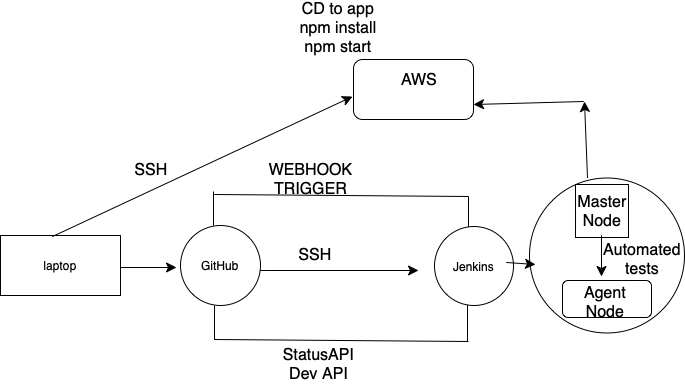

The diagram above was exported from draw.io. Its source (the exported page's mxGraphModel, read from the mxfile embedded in the PNG):
<mxGraphModel dx="1434" dy="997" grid="0" gridSize="10" guides="1" tooltips="1" connect="1" arrows="1" fold="1" page="0" pageScale="1" pageWidth="827" pageHeight="1169" math="0" shadow="0">
  <root>
    <mxCell id="0" />
    <mxCell id="1" parent="0" />
    <mxCell id="9WwKA7tsUIf7g22ynLH1-1" value="laptop" style="rounded=0;whiteSpace=wrap;html=1;" vertex="1" parent="1">
      <mxGeometry x="-115" y="180" width="120" height="60" as="geometry" />
    </mxCell>
    <mxCell id="9WwKA7tsUIf7g22ynLH1-2" value="" style="endArrow=classic;html=1;rounded=0;fontSize=12;startSize=8;endSize=8;curved=1;" edge="1" parent="1">
      <mxGeometry width="50" height="50" relative="1" as="geometry">
        <mxPoint x="5" y="212" as="sourcePoint" />
        <mxPoint x="61" y="212" as="targetPoint" />
      </mxGeometry>
    </mxCell>
    <mxCell id="9WwKA7tsUIf7g22ynLH1-3" value="GitHub" style="ellipse;whiteSpace=wrap;html=1;aspect=fixed;" vertex="1" parent="1">
      <mxGeometry x="65" y="170" width="80" height="80" as="geometry" />
    </mxCell>
    <mxCell id="9WwKA7tsUIf7g22ynLH1-5" value="" style="endArrow=none;html=1;rounded=0;fontSize=12;startSize=8;endSize=8;curved=1;" edge="1" parent="1">
      <mxGeometry width="50" height="50" relative="1" as="geometry">
        <mxPoint x="98" y="170" as="sourcePoint" />
        <mxPoint x="98" y="136" as="targetPoint" />
      </mxGeometry>
    </mxCell>
    <mxCell id="9WwKA7tsUIf7g22ynLH1-6" value="" style="endArrow=none;html=1;rounded=0;fontSize=12;startSize=8;endSize=8;curved=1;" edge="1" parent="1">
      <mxGeometry width="50" height="50" relative="1" as="geometry">
        <mxPoint x="99" y="139" as="sourcePoint" />
        <mxPoint x="353" y="141" as="targetPoint" />
      </mxGeometry>
    </mxCell>
    <mxCell id="9WwKA7tsUIf7g22ynLH1-7" value="" style="endArrow=none;html=1;rounded=0;fontSize=12;startSize=8;endSize=8;curved=1;" edge="1" parent="1">
      <mxGeometry width="50" height="50" relative="1" as="geometry">
        <mxPoint x="99" y="284" as="sourcePoint" />
        <mxPoint x="99" y="250" as="targetPoint" />
      </mxGeometry>
    </mxCell>
    <mxCell id="9WwKA7tsUIf7g22ynLH1-8" value="" style="endArrow=none;html=1;rounded=0;fontSize=12;startSize=8;endSize=8;curved=1;" edge="1" parent="1">
      <mxGeometry width="50" height="50" relative="1" as="geometry">
        <mxPoint x="99" y="284" as="sourcePoint" />
        <mxPoint x="353" y="286" as="targetPoint" />
      </mxGeometry>
    </mxCell>
    <mxCell id="9WwKA7tsUIf7g22ynLH1-9" value="" style="endArrow=none;html=1;rounded=0;fontSize=12;startSize=8;endSize=8;curved=1;" edge="1" parent="1">
      <mxGeometry width="50" height="50" relative="1" as="geometry">
        <mxPoint x="353" y="195" as="sourcePoint" />
        <mxPoint x="353" y="141" as="targetPoint" />
      </mxGeometry>
    </mxCell>
    <mxCell id="9WwKA7tsUIf7g22ynLH1-10" value="" style="endArrow=none;html=1;rounded=0;fontSize=12;startSize=8;endSize=8;curved=1;" edge="1" parent="1">
      <mxGeometry width="50" height="50" relative="1" as="geometry">
        <mxPoint x="352" y="286" as="sourcePoint" />
        <mxPoint x="352" y="232" as="targetPoint" />
      </mxGeometry>
    </mxCell>
    <mxCell id="9WwKA7tsUIf7g22ynLH1-11" value="Jenkins" style="ellipse;whiteSpace=wrap;html=1;aspect=fixed;" vertex="1" parent="1">
      <mxGeometry x="319" y="171" width="79" height="79" as="geometry" />
    </mxCell>
    <mxCell id="9WwKA7tsUIf7g22ynLH1-12" value="" style="endArrow=classic;html=1;rounded=0;fontSize=12;startSize=8;endSize=8;curved=1;" edge="1" parent="1">
      <mxGeometry width="50" height="50" relative="1" as="geometry">
        <mxPoint x="145" y="215" as="sourcePoint" />
        <mxPoint x="303" y="215" as="targetPoint" />
      </mxGeometry>
    </mxCell>
    <mxCell id="9WwKA7tsUIf7g22ynLH1-13" value="SSH" style="text;html=1;align=center;verticalAlign=middle;whiteSpace=wrap;rounded=0;fontSize=16;" vertex="1" parent="1">
      <mxGeometry x="170" y="185" width="60" height="30" as="geometry" />
    </mxCell>
    <mxCell id="9WwKA7tsUIf7g22ynLH1-14" value="WEBHOOK TRIGGER" style="text;html=1;align=center;verticalAlign=middle;whiteSpace=wrap;rounded=0;fontSize=16;" vertex="1" parent="1">
      <mxGeometry x="173" y="117" width="45" height="14" as="geometry" />
    </mxCell>
    <mxCell id="9WwKA7tsUIf7g22ynLH1-15" value="StatusAPI&lt;div&gt;Dev API&lt;/div&gt;" style="text;html=1;align=center;verticalAlign=middle;whiteSpace=wrap;rounded=0;fontSize=16;" vertex="1" parent="1">
      <mxGeometry x="181" y="302" width="45" height="14" as="geometry" />
    </mxCell>
    <mxCell id="9WwKA7tsUIf7g22ynLH1-16" value="" style="ellipse;whiteSpace=wrap;html=1;aspect=fixed;" vertex="1" parent="1">
      <mxGeometry x="414" y="122.5" width="155" height="155" as="geometry" />
    </mxCell>
    <mxCell id="9WwKA7tsUIf7g22ynLH1-17" value="" style="whiteSpace=wrap;html=1;aspect=fixed;" vertex="1" parent="1">
      <mxGeometry x="460" y="129" width="53" height="53" as="geometry" />
    </mxCell>
    <mxCell id="9WwKA7tsUIf7g22ynLH1-18" value="Master Node" style="text;html=1;align=center;verticalAlign=middle;whiteSpace=wrap;rounded=0;fontSize=16;" vertex="1" parent="1">
      <mxGeometry x="456.5" y="141" width="60" height="30" as="geometry" />
    </mxCell>
    <mxCell id="9WwKA7tsUIf7g22ynLH1-21" value="" style="endArrow=classic;html=1;rounded=0;fontSize=12;startSize=8;endSize=8;curved=1;" edge="1" parent="1">
      <mxGeometry width="50" height="50" relative="1" as="geometry">
        <mxPoint x="486" y="180" as="sourcePoint" />
        <mxPoint x="486" y="221" as="targetPoint" />
      </mxGeometry>
    </mxCell>
    <mxCell id="9WwKA7tsUIf7g22ynLH1-22" value="" style="rounded=1;whiteSpace=wrap;html=1;" vertex="1" parent="1">
      <mxGeometry x="447" y="225" width="89" height="37" as="geometry" />
    </mxCell>
    <mxCell id="9WwKA7tsUIf7g22ynLH1-23" value="Agent Node" style="text;html=1;align=center;verticalAlign=middle;whiteSpace=wrap;rounded=0;fontSize=16;" vertex="1" parent="1">
      <mxGeometry x="460" y="232" width="60" height="30" as="geometry" />
    </mxCell>
    <mxCell id="9WwKA7tsUIf7g22ynLH1-30" value="Automated&lt;div&gt;tests&lt;/div&gt;" style="text;html=1;align=center;verticalAlign=middle;whiteSpace=wrap;rounded=0;fontSize=16;" vertex="1" parent="1">
      <mxGeometry x="516.5" y="198" width="20" height="11" as="geometry" />
    </mxCell>
    <mxCell id="9WwKA7tsUIf7g22ynLH1-31" value="" style="endArrow=classic;html=1;rounded=0;fontSize=12;startSize=8;endSize=8;curved=1;" edge="1" parent="1">
      <mxGeometry width="50" height="50" relative="1" as="geometry">
        <mxPoint x="391" y="207" as="sourcePoint" />
        <mxPoint x="420" y="209" as="targetPoint" />
      </mxGeometry>
    </mxCell>
    <mxCell id="9WwKA7tsUIf7g22ynLH1-32" value="" style="endArrow=classic;html=1;rounded=0;fontSize=12;startSize=8;endSize=8;curved=1;" edge="1" parent="1">
      <mxGeometry width="50" height="50" relative="1" as="geometry">
        <mxPoint x="472" y="122.5" as="sourcePoint" />
        <mxPoint x="469" y="46" as="targetPoint" />
      </mxGeometry>
    </mxCell>
    <mxCell id="9WwKA7tsUIf7g22ynLH1-33" value="" style="rounded=1;whiteSpace=wrap;html=1;" vertex="1" parent="1">
      <mxGeometry x="238" y="4" width="120" height="60" as="geometry" />
    </mxCell>
    <mxCell id="9WwKA7tsUIf7g22ynLH1-34" value="AWS" style="text;html=1;align=center;verticalAlign=middle;whiteSpace=wrap;rounded=0;fontSize=16;" vertex="1" parent="1">
      <mxGeometry x="274" y="10" width="60" height="30" as="geometry" />
    </mxCell>
    <mxCell id="9WwKA7tsUIf7g22ynLH1-35" value="" style="endArrow=classic;html=1;rounded=0;fontSize=12;startSize=8;endSize=8;curved=1;entryX=1;entryY=0.75;entryDx=0;entryDy=0;" edge="1" parent="1" target="9WwKA7tsUIf7g22ynLH1-33">
      <mxGeometry width="50" height="50" relative="1" as="geometry">
        <mxPoint x="468" y="46" as="sourcePoint" />
        <mxPoint x="507" y="-8" as="targetPoint" />
      </mxGeometry>
    </mxCell>
    <mxCell id="9WwKA7tsUIf7g22ynLH1-36" value="" style="endArrow=classic;html=1;rounded=0;fontSize=12;startSize=8;endSize=8;curved=1;entryX=-0.008;entryY=0.617;entryDx=0;entryDy=0;entryPerimeter=0;" edge="1" parent="1" target="9WwKA7tsUIf7g22ynLH1-33">
      <mxGeometry width="50" height="50" relative="1" as="geometry">
        <mxPoint x="-63" y="181" as="sourcePoint" />
        <mxPoint x="-13" y="131" as="targetPoint" />
      </mxGeometry>
    </mxCell>
    <mxCell id="9WwKA7tsUIf7g22ynLH1-37" value="SSH" style="text;html=1;align=center;verticalAlign=middle;whiteSpace=wrap;rounded=0;fontSize=16;" vertex="1" parent="1">
      <mxGeometry x="19" y="106.5" width="34" height="16" as="geometry" />
    </mxCell>
    <mxCell id="9WwKA7tsUIf7g22ynLH1-38" value="CD to app&lt;div&gt;npm install&lt;/div&gt;&lt;div&gt;npm start&lt;/div&gt;" style="text;html=1;align=center;verticalAlign=middle;whiteSpace=wrap;rounded=0;fontSize=16;" vertex="1" parent="1">
      <mxGeometry x="179" y="-55" width="88" height="56" as="geometry" />
    </mxCell>
  </root>
</mxGraphModel>